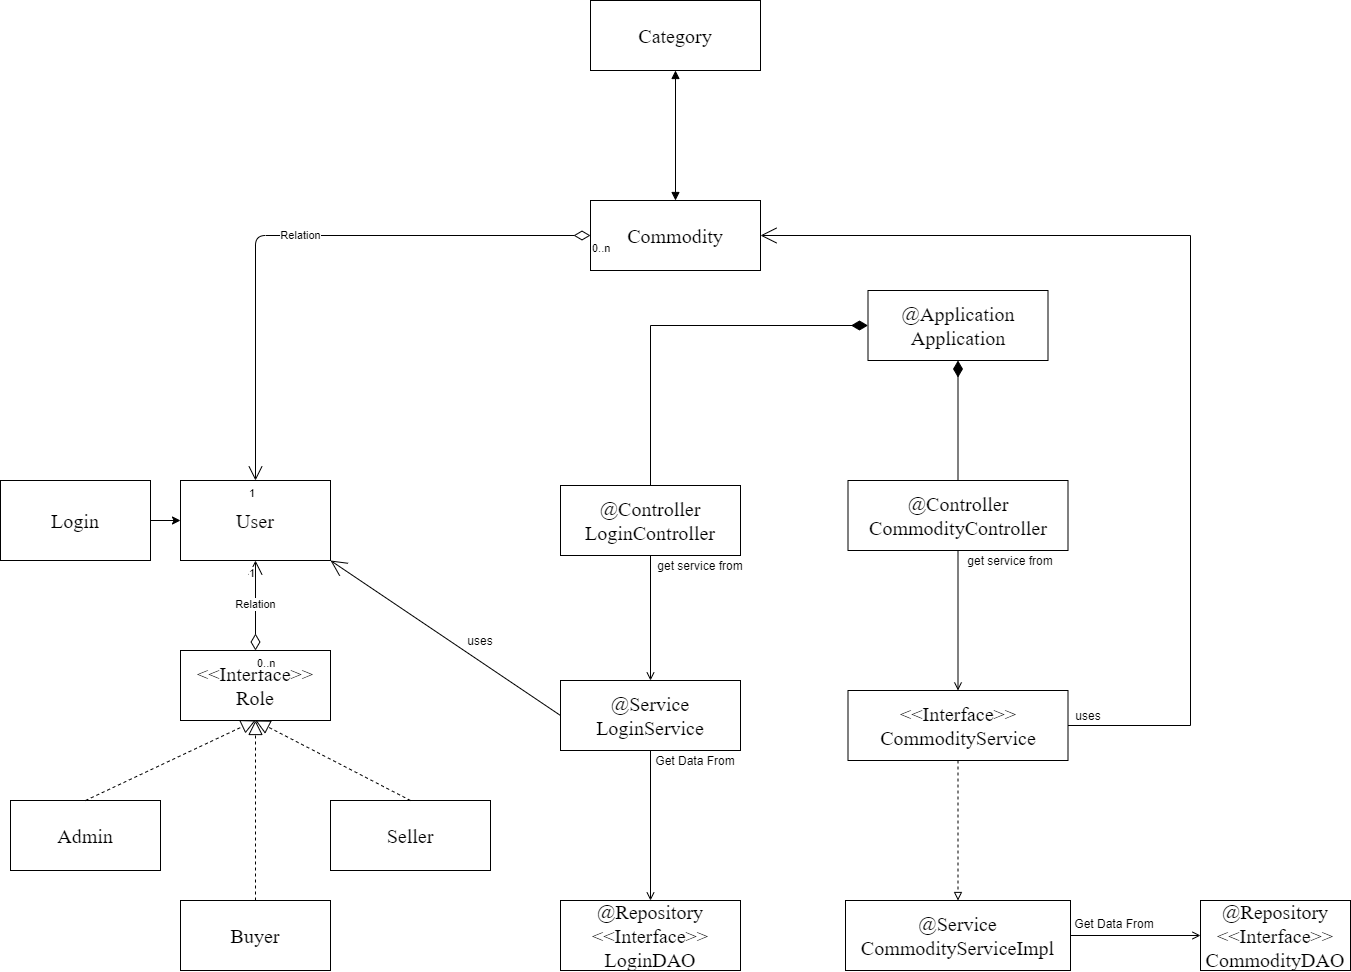

The diagram above was exported from draw.io. Its source (the exported page's mxGraphModel, read from the mxfile embedded in the PNG):
<mxGraphModel dx="1491" dy="1043" grid="1" gridSize="10" guides="1" tooltips="1" connect="1" arrows="1" fold="1" page="1" pageScale="1" pageWidth="1920" pageHeight="1200" math="0" shadow="0">
  <root>
    <mxCell id="PHb_f5V-o2QFJk57RupK-0" />
    <mxCell id="PHb_f5V-o2QFJk57RupK-1" parent="PHb_f5V-o2QFJk57RupK-0" />
    <mxCell id="PHb_f5V-o2QFJk57RupK-2" value="&lt;span style=&quot;font-size: 20px&quot;&gt;Admin&lt;/span&gt;" style="rounded=0;whiteSpace=wrap;html=1;fontFamily=Times New Roman;" parent="PHb_f5V-o2QFJk57RupK-1" vertex="1">
      <mxGeometry x="40" y="830" width="150" height="70" as="geometry" />
    </mxCell>
    <mxCell id="R4IECc84TeSZassDiK7d-0" value="&lt;font style=&quot;font-size: 20px&quot;&gt;User&lt;/font&gt;" style="rounded=0;whiteSpace=wrap;html=1;fontFamily=Times New Roman;strokeColor=default;" parent="PHb_f5V-o2QFJk57RupK-1" vertex="1">
      <mxGeometry x="210" y="510" width="150" height="80" as="geometry" />
    </mxCell>
    <mxCell id="suS29Puo7_yM9sCucfLl-0" value="&lt;font style=&quot;font-size: 20px&quot;&gt;Buyer&lt;/font&gt;" style="rounded=0;whiteSpace=wrap;html=1;fontFamily=Times New Roman;" parent="PHb_f5V-o2QFJk57RupK-1" vertex="1">
      <mxGeometry x="210" y="930" width="150" height="70" as="geometry" />
    </mxCell>
    <mxCell id="suS29Puo7_yM9sCucfLl-1" value="&lt;span style=&quot;font-size: 20px&quot;&gt;Commodity&lt;/span&gt;" style="rounded=0;whiteSpace=wrap;html=1;fontFamily=Times New Roman;" parent="PHb_f5V-o2QFJk57RupK-1" vertex="1">
      <mxGeometry x="620" y="230" width="170" height="70" as="geometry" />
    </mxCell>
    <mxCell id="suS29Puo7_yM9sCucfLl-2" value="&lt;font style=&quot;font-size: 20px&quot;&gt;Seller&lt;/font&gt;" style="rounded=0;whiteSpace=wrap;html=1;fontFamily=Times New Roman;" parent="PHb_f5V-o2QFJk57RupK-1" vertex="1">
      <mxGeometry x="360" y="830" width="160" height="70" as="geometry" />
    </mxCell>
    <mxCell id="suS29Puo7_yM9sCucfLl-3" value="&lt;font style=&quot;font-size: 20px&quot;&gt;&amp;lt;&amp;lt;Interface&amp;gt;&amp;gt;&lt;br&gt;Role&lt;br&gt;&lt;/font&gt;" style="rounded=0;whiteSpace=wrap;html=1;fontFamily=Times New Roman;" parent="PHb_f5V-o2QFJk57RupK-1" vertex="1">
      <mxGeometry x="210" y="680" width="150" height="70" as="geometry" />
    </mxCell>
    <mxCell id="LAM3nWeX53zCR7DC5r7H-0" style="edgeStyle=orthogonalEdgeStyle;rounded=0;orthogonalLoop=1;jettySize=auto;html=1;" parent="PHb_f5V-o2QFJk57RupK-1" source="yjhTWhS0sSWF_1rxjmKD-1" target="R4IECc84TeSZassDiK7d-0" edge="1">
      <mxGeometry relative="1" as="geometry" />
    </mxCell>
    <mxCell id="yjhTWhS0sSWF_1rxjmKD-1" value="&lt;font style=&quot;font-size: 20px&quot;&gt;Login&lt;/font&gt;" style="rounded=0;whiteSpace=wrap;html=1;fontFamily=Times New Roman;strokeColor=default;" parent="PHb_f5V-o2QFJk57RupK-1" vertex="1">
      <mxGeometry x="30" y="510" width="150" height="80" as="geometry" />
    </mxCell>
    <mxCell id="lSXe2hmVEGLXhJ0jXb8e-14" style="edgeStyle=orthogonalEdgeStyle;rounded=0;orthogonalLoop=1;jettySize=auto;html=1;exitX=0.5;exitY=1;exitDx=0;exitDy=0;entryX=0.5;entryY=0;entryDx=0;entryDy=0;endArrow=open;endFill=0;" parent="PHb_f5V-o2QFJk57RupK-1" source="yjhTWhS0sSWF_1rxjmKD-2" target="yjhTWhS0sSWF_1rxjmKD-7" edge="1">
      <mxGeometry relative="1" as="geometry" />
    </mxCell>
    <mxCell id="5lv2EWu2EwvobC2uJzg1-18" style="edgeStyle=orthogonalEdgeStyle;rounded=0;orthogonalLoop=1;jettySize=auto;html=1;exitX=0.5;exitY=0;exitDx=0;exitDy=0;entryX=0;entryY=0.5;entryDx=0;entryDy=0;endArrow=diamondThin;endFill=1;startSize=14;endSize=14;sourcePerimeterSpacing=8;targetPerimeterSpacing=8;" parent="PHb_f5V-o2QFJk57RupK-1" source="yjhTWhS0sSWF_1rxjmKD-2" target="5lv2EWu2EwvobC2uJzg1-12" edge="1">
      <mxGeometry relative="1" as="geometry" />
    </mxCell>
    <mxCell id="yjhTWhS0sSWF_1rxjmKD-2" value="&lt;font style=&quot;font-size: 20px&quot;&gt;@Controller&lt;br&gt;LoginController&lt;/font&gt;" style="rounded=0;whiteSpace=wrap;html=1;fontFamily=Times New Roman;" parent="PHb_f5V-o2QFJk57RupK-1" vertex="1">
      <mxGeometry x="590" y="515" width="180" height="70" as="geometry" />
    </mxCell>
    <mxCell id="yjhTWhS0sSWF_1rxjmKD-3" value="&lt;font style=&quot;font-size: 20px&quot;&gt;@Repository&lt;br&gt;&amp;lt;&amp;lt;Interface&amp;gt;&amp;gt;&lt;br&gt;CommodityDAO&lt;/font&gt;" style="rounded=0;whiteSpace=wrap;html=1;fontFamily=Times New Roman;" parent="PHb_f5V-o2QFJk57RupK-1" vertex="1">
      <mxGeometry x="1230" y="930" width="150" height="70" as="geometry" />
    </mxCell>
    <mxCell id="lSXe2hmVEGLXhJ0jXb8e-23" style="edgeStyle=orthogonalEdgeStyle;rounded=0;orthogonalLoop=1;jettySize=auto;html=1;entryX=0.5;entryY=0;entryDx=0;entryDy=0;dashed=1;endArrow=block;endFill=0;" parent="PHb_f5V-o2QFJk57RupK-1" source="yjhTWhS0sSWF_1rxjmKD-4" target="yjhTWhS0sSWF_1rxjmKD-5" edge="1">
      <mxGeometry relative="1" as="geometry" />
    </mxCell>
    <mxCell id="5lv2EWu2EwvobC2uJzg1-8" style="edgeStyle=none;rounded=0;orthogonalLoop=1;jettySize=auto;html=1;endArrow=none;endFill=0;startSize=14;endSize=14;sourcePerimeterSpacing=8;targetPerimeterSpacing=8;strokeColor=none;" parent="PHb_f5V-o2QFJk57RupK-1" source="yjhTWhS0sSWF_1rxjmKD-4" edge="1">
      <mxGeometry relative="1" as="geometry">
        <mxPoint x="1170" y="755" as="targetPoint" />
      </mxGeometry>
    </mxCell>
    <mxCell id="5lv2EWu2EwvobC2uJzg1-10" style="edgeStyle=orthogonalEdgeStyle;rounded=0;orthogonalLoop=1;jettySize=auto;html=1;entryX=1;entryY=0.5;entryDx=0;entryDy=0;endArrow=open;endFill=0;startSize=14;endSize=14;sourcePerimeterSpacing=8;targetPerimeterSpacing=8;exitX=1;exitY=0.5;exitDx=0;exitDy=0;" parent="PHb_f5V-o2QFJk57RupK-1" source="yjhTWhS0sSWF_1rxjmKD-4" target="suS29Puo7_yM9sCucfLl-1" edge="1">
      <mxGeometry relative="1" as="geometry">
        <mxPoint x="1100" y="755" as="sourcePoint" />
        <Array as="points">
          <mxPoint x="1220" y="755" />
          <mxPoint x="1220" y="265" />
        </Array>
      </mxGeometry>
    </mxCell>
    <mxCell id="yjhTWhS0sSWF_1rxjmKD-4" value="&lt;font style=&quot;font-size: 20px&quot;&gt;&amp;lt;&amp;lt;Interface&amp;gt;&amp;gt;&lt;br&gt;CommodityService&lt;/font&gt;" style="rounded=0;whiteSpace=wrap;html=1;fontFamily=Times New Roman;" parent="PHb_f5V-o2QFJk57RupK-1" vertex="1">
      <mxGeometry x="877.5" y="720" width="220" height="70" as="geometry" />
    </mxCell>
    <mxCell id="lSXe2hmVEGLXhJ0jXb8e-24" style="edgeStyle=orthogonalEdgeStyle;rounded=0;orthogonalLoop=1;jettySize=auto;html=1;entryX=0;entryY=0.5;entryDx=0;entryDy=0;endArrow=open;endFill=0;" parent="PHb_f5V-o2QFJk57RupK-1" source="yjhTWhS0sSWF_1rxjmKD-5" target="yjhTWhS0sSWF_1rxjmKD-3" edge="1">
      <mxGeometry relative="1" as="geometry" />
    </mxCell>
    <mxCell id="yjhTWhS0sSWF_1rxjmKD-5" value="&lt;font style=&quot;font-size: 20px&quot;&gt;@Service&lt;br&gt;CommodityServiceImpl&lt;/font&gt;" style="rounded=0;whiteSpace=wrap;html=1;fontFamily=Times New Roman;" parent="PHb_f5V-o2QFJk57RupK-1" vertex="1">
      <mxGeometry x="875" y="930" width="225" height="70" as="geometry" />
    </mxCell>
    <mxCell id="lSXe2hmVEGLXhJ0jXb8e-22" style="edgeStyle=orthogonalEdgeStyle;rounded=0;orthogonalLoop=1;jettySize=auto;html=1;entryX=0.5;entryY=0;entryDx=0;entryDy=0;endArrow=open;endFill=0;" parent="PHb_f5V-o2QFJk57RupK-1" source="yjhTWhS0sSWF_1rxjmKD-6" target="yjhTWhS0sSWF_1rxjmKD-4" edge="1">
      <mxGeometry relative="1" as="geometry" />
    </mxCell>
    <mxCell id="5lv2EWu2EwvobC2uJzg1-16" style="edgeStyle=orthogonalEdgeStyle;rounded=0;orthogonalLoop=1;jettySize=auto;html=1;entryX=0.5;entryY=1;entryDx=0;entryDy=0;endArrow=diamondThin;endFill=1;startSize=14;endSize=14;sourcePerimeterSpacing=8;targetPerimeterSpacing=8;exitX=0.5;exitY=0;exitDx=0;exitDy=0;" parent="PHb_f5V-o2QFJk57RupK-1" source="yjhTWhS0sSWF_1rxjmKD-6" target="5lv2EWu2EwvobC2uJzg1-12" edge="1">
      <mxGeometry relative="1" as="geometry" />
    </mxCell>
    <mxCell id="yjhTWhS0sSWF_1rxjmKD-6" value="&lt;font style=&quot;font-size: 20px&quot;&gt;@Controller&lt;br&gt;CommodityController&lt;/font&gt;" style="rounded=0;whiteSpace=wrap;html=1;fontFamily=Times New Roman;" parent="PHb_f5V-o2QFJk57RupK-1" vertex="1">
      <mxGeometry x="877.5" y="510" width="220" height="70" as="geometry" />
    </mxCell>
    <mxCell id="lSXe2hmVEGLXhJ0jXb8e-15" style="edgeStyle=orthogonalEdgeStyle;rounded=0;orthogonalLoop=1;jettySize=auto;html=1;exitX=0.5;exitY=1;exitDx=0;exitDy=0;entryX=0.5;entryY=0;entryDx=0;entryDy=0;endArrow=open;endFill=0;" parent="PHb_f5V-o2QFJk57RupK-1" source="yjhTWhS0sSWF_1rxjmKD-7" target="yjhTWhS0sSWF_1rxjmKD-8" edge="1">
      <mxGeometry relative="1" as="geometry" />
    </mxCell>
    <mxCell id="5lv2EWu2EwvobC2uJzg1-0" style="edgeStyle=none;curved=1;rounded=0;orthogonalLoop=1;jettySize=auto;html=1;entryX=1;entryY=1;entryDx=0;entryDy=0;endArrow=open;startSize=14;endSize=14;sourcePerimeterSpacing=8;targetPerimeterSpacing=8;exitX=0;exitY=0.5;exitDx=0;exitDy=0;" parent="PHb_f5V-o2QFJk57RupK-1" source="yjhTWhS0sSWF_1rxjmKD-7" target="R4IECc84TeSZassDiK7d-0" edge="1">
      <mxGeometry relative="1" as="geometry">
        <mxPoint x="587" y="760" as="sourcePoint" />
      </mxGeometry>
    </mxCell>
    <mxCell id="yjhTWhS0sSWF_1rxjmKD-7" value="&lt;font style=&quot;font-size: 20px&quot;&gt;@Service&lt;br&gt;LoginService&lt;/font&gt;" style="rounded=0;whiteSpace=wrap;html=1;fontFamily=Times New Roman;" parent="PHb_f5V-o2QFJk57RupK-1" vertex="1">
      <mxGeometry x="590" y="710" width="180" height="70" as="geometry" />
    </mxCell>
    <mxCell id="yjhTWhS0sSWF_1rxjmKD-8" value="&lt;font style=&quot;font-size: 20px&quot;&gt;@Repository&lt;br&gt;&amp;lt;&amp;lt;Interface&amp;gt;&amp;gt;&lt;br&gt;LoginDAO&lt;/font&gt;" style="rounded=0;whiteSpace=wrap;html=1;fontFamily=Times New Roman;" parent="PHb_f5V-o2QFJk57RupK-1" vertex="1">
      <mxGeometry x="590" y="930" width="180" height="70" as="geometry" />
    </mxCell>
    <mxCell id="lSXe2hmVEGLXhJ0jXb8e-6" value="" style="endArrow=block;dashed=1;endFill=0;endSize=12;html=1;entryX=0.5;entryY=1;entryDx=0;entryDy=0;exitX=0.5;exitY=0;exitDx=0;exitDy=0;" parent="PHb_f5V-o2QFJk57RupK-1" source="PHb_f5V-o2QFJk57RupK-2" target="suS29Puo7_yM9sCucfLl-3" edge="1">
      <mxGeometry width="160" relative="1" as="geometry">
        <mxPoint x="110" y="800" as="sourcePoint" />
        <mxPoint x="270" y="800" as="targetPoint" />
      </mxGeometry>
    </mxCell>
    <mxCell id="lSXe2hmVEGLXhJ0jXb8e-7" value="" style="endArrow=block;dashed=1;endFill=0;endSize=12;html=1;entryX=0.5;entryY=1;entryDx=0;entryDy=0;exitX=0.5;exitY=0;exitDx=0;exitDy=0;" parent="PHb_f5V-o2QFJk57RupK-1" source="suS29Puo7_yM9sCucfLl-0" target="suS29Puo7_yM9sCucfLl-3" edge="1">
      <mxGeometry width="160" relative="1" as="geometry">
        <mxPoint x="150" y="850" as="sourcePoint" />
        <mxPoint x="320" y="770" as="targetPoint" />
      </mxGeometry>
    </mxCell>
    <mxCell id="lSXe2hmVEGLXhJ0jXb8e-8" value="" style="endArrow=block;dashed=1;endFill=0;endSize=12;html=1;entryX=0.5;entryY=1;entryDx=0;entryDy=0;exitX=0.5;exitY=0;exitDx=0;exitDy=0;" parent="PHb_f5V-o2QFJk57RupK-1" source="suS29Puo7_yM9sCucfLl-2" target="suS29Puo7_yM9sCucfLl-3" edge="1">
      <mxGeometry width="160" relative="1" as="geometry">
        <mxPoint x="210" y="870" as="sourcePoint" />
        <mxPoint x="380" y="790" as="targetPoint" />
      </mxGeometry>
    </mxCell>
    <mxCell id="lSXe2hmVEGLXhJ0jXb8e-9" value="Relation" style="endArrow=open;html=1;endSize=12;startArrow=diamondThin;startSize=14;startFill=0;edgeStyle=orthogonalEdgeStyle;entryX=0.5;entryY=1;entryDx=0;entryDy=0;exitX=0.5;exitY=0;exitDx=0;exitDy=0;" parent="PHb_f5V-o2QFJk57RupK-1" source="suS29Puo7_yM9sCucfLl-3" target="R4IECc84TeSZassDiK7d-0" edge="1">
      <mxGeometry relative="1" as="geometry">
        <mxPoint x="550" y="870" as="sourcePoint" />
        <mxPoint x="710" y="870" as="targetPoint" />
      </mxGeometry>
    </mxCell>
    <mxCell id="lSXe2hmVEGLXhJ0jXb8e-10" value="0..n" style="edgeLabel;resizable=0;html=1;align=left;verticalAlign=top;" parent="lSXe2hmVEGLXhJ0jXb8e-9" connectable="0" vertex="1">
      <mxGeometry x="-1" relative="1" as="geometry" />
    </mxCell>
    <mxCell id="lSXe2hmVEGLXhJ0jXb8e-11" value="1" style="edgeLabel;resizable=0;html=1;align=right;verticalAlign=top;" parent="lSXe2hmVEGLXhJ0jXb8e-9" connectable="0" vertex="1">
      <mxGeometry x="1" relative="1" as="geometry" />
    </mxCell>
    <mxCell id="lSXe2hmVEGLXhJ0jXb8e-16" value="Relation" style="endArrow=open;html=1;endSize=12;startArrow=diamondThin;startSize=14;startFill=0;edgeStyle=orthogonalEdgeStyle;entryX=0.5;entryY=0;entryDx=0;entryDy=0;exitX=0;exitY=0.5;exitDx=0;exitDy=0;" parent="PHb_f5V-o2QFJk57RupK-1" source="suS29Puo7_yM9sCucfLl-1" target="R4IECc84TeSZassDiK7d-0" edge="1">
      <mxGeometry relative="1" as="geometry">
        <mxPoint x="540" y="650" as="sourcePoint" />
        <mxPoint x="700" y="650" as="targetPoint" />
      </mxGeometry>
    </mxCell>
    <mxCell id="lSXe2hmVEGLXhJ0jXb8e-17" value="0..n" style="edgeLabel;resizable=0;html=1;align=left;verticalAlign=top;" parent="lSXe2hmVEGLXhJ0jXb8e-16" connectable="0" vertex="1">
      <mxGeometry x="-1" relative="1" as="geometry" />
    </mxCell>
    <mxCell id="lSXe2hmVEGLXhJ0jXb8e-18" value="1" style="edgeLabel;resizable=0;html=1;align=right;verticalAlign=top;" parent="lSXe2hmVEGLXhJ0jXb8e-16" connectable="0" vertex="1">
      <mxGeometry x="1" relative="1" as="geometry" />
    </mxCell>
    <mxCell id="n0n2L3w70VqPZ-AUkQ73-0" value="&lt;span style=&quot;font-size: 20px&quot;&gt;Category&lt;/span&gt;" style="rounded=0;whiteSpace=wrap;html=1;fontFamily=Times New Roman;" parent="PHb_f5V-o2QFJk57RupK-1" vertex="1">
      <mxGeometry x="620" y="30" width="170" height="70" as="geometry" />
    </mxCell>
    <mxCell id="n0n2L3w70VqPZ-AUkQ73-2" value="" style="endArrow=block;startArrow=block;endFill=1;startFill=1;html=1;entryX=0.5;entryY=1;entryDx=0;entryDy=0;exitX=0.5;exitY=0;exitDx=0;exitDy=0;" parent="PHb_f5V-o2QFJk57RupK-1" source="suS29Puo7_yM9sCucfLl-1" target="n0n2L3w70VqPZ-AUkQ73-0" edge="1">
      <mxGeometry width="160" relative="1" as="geometry">
        <mxPoint x="600" y="140" as="sourcePoint" />
        <mxPoint x="760" y="140" as="targetPoint" />
      </mxGeometry>
    </mxCell>
    <mxCell id="5lv2EWu2EwvobC2uJzg1-1" value="uses" style="text;html=1;strokeColor=none;fillColor=none;align=center;verticalAlign=middle;whiteSpace=wrap;rounded=0;hachureGap=4;pointerEvents=0;" parent="PHb_f5V-o2QFJk57RupK-1" vertex="1">
      <mxGeometry x="490" y="660" width="40" height="20" as="geometry" />
    </mxCell>
    <mxCell id="5lv2EWu2EwvobC2uJzg1-2" value="Get Data From" style="text;html=1;strokeColor=none;fillColor=none;align=center;verticalAlign=middle;whiteSpace=wrap;rounded=0;hachureGap=4;pointerEvents=0;" parent="PHb_f5V-o2QFJk57RupK-1" vertex="1">
      <mxGeometry x="1099" y="943" width="90" height="20" as="geometry" />
    </mxCell>
    <mxCell id="5lv2EWu2EwvobC2uJzg1-4" value="Get Data From" style="text;html=1;strokeColor=none;fillColor=none;align=center;verticalAlign=middle;whiteSpace=wrap;rounded=0;hachureGap=4;pointerEvents=0;" parent="PHb_f5V-o2QFJk57RupK-1" vertex="1">
      <mxGeometry x="680" y="780" width="90" height="20" as="geometry" />
    </mxCell>
    <mxCell id="5lv2EWu2EwvobC2uJzg1-11" value="uses" style="text;html=1;strokeColor=none;fillColor=none;align=center;verticalAlign=middle;whiteSpace=wrap;rounded=0;hachureGap=4;pointerEvents=0;" parent="PHb_f5V-o2QFJk57RupK-1" vertex="1">
      <mxGeometry x="1097.5" y="735" width="40" height="20" as="geometry" />
    </mxCell>
    <mxCell id="5lv2EWu2EwvobC2uJzg1-12" value="&lt;span style=&quot;font-size: 20px&quot;&gt;@Application&lt;br&gt;Application&lt;/span&gt;" style="rounded=0;whiteSpace=wrap;html=1;fontFamily=Times New Roman;" parent="PHb_f5V-o2QFJk57RupK-1" vertex="1">
      <mxGeometry x="897.5" y="320" width="180" height="70" as="geometry" />
    </mxCell>
    <mxCell id="5lv2EWu2EwvobC2uJzg1-13" value="get service from" style="text;html=1;strokeColor=none;fillColor=none;align=center;verticalAlign=middle;whiteSpace=wrap;rounded=0;hachureGap=4;pointerEvents=0;" parent="PHb_f5V-o2QFJk57RupK-1" vertex="1">
      <mxGeometry x="680" y="585" width="100" height="20" as="geometry" />
    </mxCell>
    <mxCell id="5lv2EWu2EwvobC2uJzg1-14" value="get service from" style="text;html=1;strokeColor=none;fillColor=none;align=center;verticalAlign=middle;whiteSpace=wrap;rounded=0;hachureGap=4;pointerEvents=0;" parent="PHb_f5V-o2QFJk57RupK-1" vertex="1">
      <mxGeometry x="990" y="580" width="100" height="20" as="geometry" />
    </mxCell>
  </root>
</mxGraphModel>